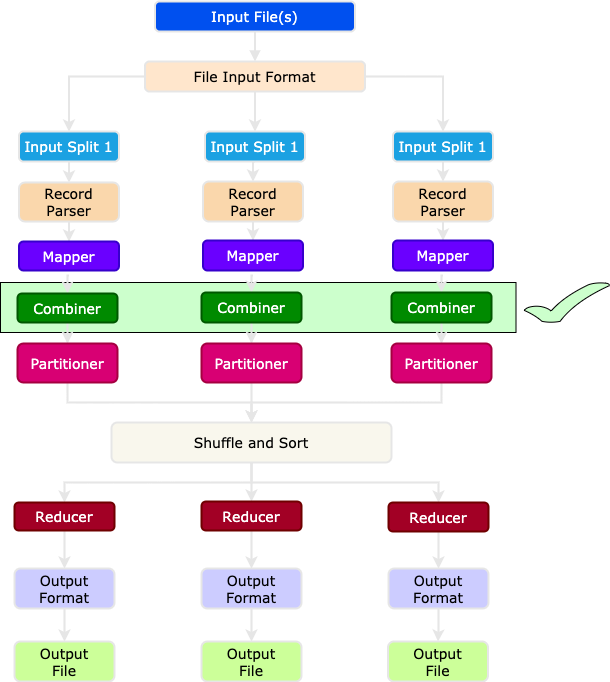

The diagram above was exported from draw.io. Its source (the exported page's mxGraphModel, read from the mxfile embedded in the PNG):
<mxGraphModel dx="1106" dy="774" grid="1" gridSize="10" guides="1" tooltips="1" connect="1" arrows="1" fold="1" page="1" pageScale="1.5" pageWidth="1169" pageHeight="827" background="none" math="0" shadow="0">
  <root>
    <mxCell id="0" />
    <mxCell id="1" parent="0" />
    <mxCell id="WbqQ_Noond0KkZi2FbzZ-31" value="" style="rounded=0;whiteSpace=wrap;html=1;fillColor=#CCFFCC;" vertex="1" parent="1">
      <mxGeometry x="6" y="301" width="515.5" height="50" as="geometry" />
    </mxCell>
    <mxCell id="2" value="Input File(s)" style="rounded=1;fillColor=#0050ef;shadow=0;fontStyle=0;fontColor=#ffffff;fontSize=14;strokeWidth=2;strokeColor=#E6E6E6;fontFamily=Verdana;" parent="1" vertex="1">
      <mxGeometry x="160.5" y="20" width="200" height="30" as="geometry" />
    </mxCell>
    <mxCell id="e9Tq4WVeTHn1IqNeZjUf-38" value="" style="edgeStyle=orthogonalEdgeStyle;rounded=0;orthogonalLoop=1;jettySize=auto;shadow=0;fontSize=14;strokeWidth=2;strokeColor=#E6E6E6;fontStyle=0;fontFamily=Verdana;" parent="1" source="3" target="O9AAWmq8OEumYXpwubqZ-82" edge="1">
      <mxGeometry relative="1" as="geometry" />
    </mxCell>
    <mxCell id="e9Tq4WVeTHn1IqNeZjUf-39" value="" style="edgeStyle=orthogonalEdgeStyle;rounded=0;orthogonalLoop=1;jettySize=auto;entryX=0.5;entryY=0;entryDx=0;entryDy=0;shadow=0;fontSize=14;strokeWidth=2;strokeColor=#E6E6E6;fontStyle=0;fontFamily=Verdana;" parent="1" source="3" target="O9AAWmq8OEumYXpwubqZ-72" edge="1">
      <mxGeometry relative="1" as="geometry" />
    </mxCell>
    <mxCell id="e9Tq4WVeTHn1IqNeZjUf-40" value="" style="edgeStyle=orthogonalEdgeStyle;rounded=0;orthogonalLoop=1;jettySize=auto;entryX=0.5;entryY=0;entryDx=0;entryDy=0;shadow=0;fontSize=14;strokeWidth=2;strokeColor=#E6E6E6;fontStyle=0;fontFamily=Verdana;" parent="1" source="3" target="4" edge="1">
      <mxGeometry relative="1" as="geometry" />
    </mxCell>
    <mxCell id="3" value="File Input Format" style="rounded=1;fillColor=#ffe6cc;shadow=0;fontStyle=0;fontSize=14;strokeWidth=2;strokeColor=#E6E6E6;fontFamily=Verdana;" parent="1" vertex="1">
      <mxGeometry x="150.5" y="80" width="220" height="30" as="geometry" />
    </mxCell>
    <mxCell id="O9AAWmq8OEumYXpwubqZ-67" value="" style="edgeStyle=orthogonalEdgeStyle;rounded=0;orthogonalLoop=1;jettySize=auto;exitX=0.5;exitY=1;exitDx=0;exitDy=0;entryX=0.5;entryY=0;entryDx=0;entryDy=0;strokeWidth=2;shadow=0;fontStyle=0;fontSize=14;strokeColor=#E6E6E6;fontFamily=Verdana;" parent="1" source="4" target="O9AAWmq8OEumYXpwubqZ-56" edge="1">
      <mxGeometry relative="1" as="geometry" />
    </mxCell>
    <mxCell id="4" value="Input Split 1" style="rounded=1;fillColor=#1ba1e2;shadow=0;fontStyle=0;fontColor=#ffffff;fontSize=14;strokeWidth=2;strokeColor=#E6E6E6;fontFamily=Verdana;" parent="1" vertex="1">
      <mxGeometry x="24.5" y="150" width="100" height="30" as="geometry" />
    </mxCell>
    <mxCell id="29" value="" style="edgeStyle=elbowEdgeStyle;elbow=vertical;strokeWidth=2;endArrow=block;endFill=1;fontStyle=0;shadow=0;fontSize=14;strokeColor=#E6E6E6;fontFamily=Verdana;" parent="1" source="2" target="3" edge="1">
      <mxGeometry x="-480.75" y="-74.5" width="100" height="100" as="geometry">
        <mxPoint x="-480.75" y="25.5" as="sourcePoint" />
        <mxPoint x="-380.75" y="-74.5" as="targetPoint" />
      </mxGeometry>
    </mxCell>
    <mxCell id="O9AAWmq8OEumYXpwubqZ-68" value="" style="edgeStyle=orthogonalEdgeStyle;rounded=0;orthogonalLoop=1;jettySize=auto;entryX=0.5;entryY=0;entryDx=0;entryDy=0;strokeWidth=2;shadow=0;fontStyle=0;fontSize=14;strokeColor=#E6E6E6;fontFamily=Verdana;" parent="1" source="O9AAWmq8OEumYXpwubqZ-56" target="O9AAWmq8OEumYXpwubqZ-59" edge="1">
      <mxGeometry relative="1" as="geometry" />
    </mxCell>
    <mxCell id="O9AAWmq8OEumYXpwubqZ-56" value="Record &#10;Parser" style="rounded=1;fillColor=#fad7ac;shadow=0;fontStyle=0;fontSize=14;strokeWidth=2;strokeColor=#E6E6E6;fontFamily=Verdana;" parent="1" vertex="1">
      <mxGeometry x="24.5" y="201" width="100" height="39" as="geometry" />
    </mxCell>
    <mxCell id="O9AAWmq8OEumYXpwubqZ-69" value="" style="edgeStyle=orthogonalEdgeStyle;rounded=0;orthogonalLoop=1;jettySize=auto;entryX=0.5;entryY=0;entryDx=0;entryDy=0;strokeWidth=2;shadow=0;fontStyle=0;fontSize=14;strokeColor=#E6E6E6;fontFamily=Verdana;" parent="1" target="O9AAWmq8OEumYXpwubqZ-60" edge="1">
      <mxGeometry relative="1" as="geometry">
        <mxPoint x="74.5" y="294" as="sourcePoint" />
      </mxGeometry>
    </mxCell>
    <mxCell id="O9AAWmq8OEumYXpwubqZ-59" value="Mapper" style="rounded=1;fillColor=#6a00ff;shadow=0;fontStyle=0;fontSize=14;strokeWidth=2;strokeColor=#3700CC;fontFamily=Verdana;fontColor=#ffffff;" parent="1" vertex="1">
      <mxGeometry x="24.5" y="260" width="100" height="29" as="geometry" />
    </mxCell>
    <mxCell id="e9Tq4WVeTHn1IqNeZjUf-33" value="" style="edgeStyle=orthogonalEdgeStyle;rounded=0;orthogonalLoop=1;jettySize=auto;entryX=0.5;entryY=0;entryDx=0;entryDy=0;shadow=0;strokeWidth=2;fontStyle=0;fontSize=14;strokeColor=#E6E6E6;fontFamily=Verdana;" parent="1" source="O9AAWmq8OEumYXpwubqZ-60" target="O9AAWmq8OEumYXpwubqZ-61" edge="1">
      <mxGeometry relative="1" as="geometry" />
    </mxCell>
    <mxCell id="O9AAWmq8OEumYXpwubqZ-60" value="Combiner" style="rounded=1;fillColor=#008a00;shadow=0;fontStyle=0;fontSize=14;strokeWidth=2;strokeColor=#005700;fontFamily=Verdana;fontColor=#ffffff;" parent="1" vertex="1">
      <mxGeometry x="23" y="312" width="100" height="29" as="geometry" />
    </mxCell>
    <mxCell id="e9Tq4WVeTHn1IqNeZjUf-31" value="" style="edgeStyle=orthogonalEdgeStyle;rounded=0;orthogonalLoop=1;jettySize=auto;entryX=0.5;entryY=0;entryDx=0;entryDy=0;shadow=0;strokeWidth=2;fontStyle=0;fontSize=14;strokeColor=#E6E6E6;fontFamily=Verdana;" parent="1" source="O9AAWmq8OEumYXpwubqZ-61" target="O9AAWmq8OEumYXpwubqZ-93" edge="1">
      <mxGeometry relative="1" as="geometry" />
    </mxCell>
    <mxCell id="O9AAWmq8OEumYXpwubqZ-61" value="Partitioner" style="rounded=1;fillColor=#d80073;shadow=0;fontStyle=0;fontSize=14;fontColor=#ffffff;strokeWidth=2;strokeColor=#A50040;fontFamily=Verdana;" parent="1" vertex="1">
      <mxGeometry x="23" y="362" width="100" height="39" as="geometry" />
    </mxCell>
    <mxCell id="O9AAWmq8OEumYXpwubqZ-71" value="" style="edgeStyle=orthogonalEdgeStyle;rounded=0;orthogonalLoop=1;jettySize=auto;exitX=0.5;exitY=1;exitDx=0;exitDy=0;entryX=0.5;entryY=0;entryDx=0;entryDy=0;strokeWidth=2;shadow=0;fontStyle=0;fontSize=14;strokeColor=#E6E6E6;fontFamily=Verdana;" parent="1" source="O9AAWmq8OEumYXpwubqZ-72" target="O9AAWmq8OEumYXpwubqZ-74" edge="1">
      <mxGeometry relative="1" as="geometry" />
    </mxCell>
    <mxCell id="O9AAWmq8OEumYXpwubqZ-72" value="Input Split 1" style="rounded=1;fillColor=#1ba1e2;shadow=0;fontStyle=0;fontColor=#ffffff;fontSize=14;strokeWidth=2;strokeColor=#E6E6E6;fontFamily=Verdana;" parent="1" vertex="1">
      <mxGeometry x="210.5" y="150" width="100" height="30" as="geometry" />
    </mxCell>
    <mxCell id="O9AAWmq8OEumYXpwubqZ-73" value="" style="edgeStyle=orthogonalEdgeStyle;rounded=0;orthogonalLoop=1;jettySize=auto;entryX=0.5;entryY=0;entryDx=0;entryDy=0;strokeWidth=2;shadow=0;fontStyle=0;fontSize=14;strokeColor=#E6E6E6;fontFamily=Verdana;" parent="1" source="O9AAWmq8OEumYXpwubqZ-74" target="O9AAWmq8OEumYXpwubqZ-76" edge="1">
      <mxGeometry relative="1" as="geometry" />
    </mxCell>
    <mxCell id="O9AAWmq8OEumYXpwubqZ-74" value="Record &#10;Parser" style="rounded=1;fillColor=#fad7ac;shadow=0;fontStyle=0;fontSize=14;strokeWidth=2;strokeColor=#E6E6E6;fontFamily=Verdana;" parent="1" vertex="1">
      <mxGeometry x="208.5" y="200" width="100" height="40" as="geometry" />
    </mxCell>
    <mxCell id="O9AAWmq8OEumYXpwubqZ-75" value="" style="edgeStyle=orthogonalEdgeStyle;rounded=0;orthogonalLoop=1;jettySize=auto;entryX=0.5;entryY=0;entryDx=0;entryDy=0;strokeWidth=2;shadow=0;fontStyle=0;fontSize=14;strokeColor=#E6E6E6;fontFamily=Verdana;" parent="1" target="O9AAWmq8OEumYXpwubqZ-78" edge="1">
      <mxGeometry relative="1" as="geometry">
        <mxPoint x="258.5" y="294" as="sourcePoint" />
      </mxGeometry>
    </mxCell>
    <mxCell id="O9AAWmq8OEumYXpwubqZ-76" value="Mapper" style="rounded=1;fillColor=#6a00ff;shadow=0;fontStyle=0;fontSize=14;strokeWidth=2;strokeColor=#3700CC;fontFamily=Verdana;fontColor=#ffffff;" parent="1" vertex="1">
      <mxGeometry x="208.5" y="259" width="100" height="30" as="geometry" />
    </mxCell>
    <mxCell id="e9Tq4WVeTHn1IqNeZjUf-34" value="" style="edgeStyle=orthogonalEdgeStyle;rounded=0;orthogonalLoop=1;jettySize=auto;shadow=0;strokeWidth=2;fontStyle=0;fontSize=14;strokeColor=#E6E6E6;fontFamily=Verdana;" parent="1" source="O9AAWmq8OEumYXpwubqZ-78" target="O9AAWmq8OEumYXpwubqZ-79" edge="1">
      <mxGeometry relative="1" as="geometry" />
    </mxCell>
    <mxCell id="O9AAWmq8OEumYXpwubqZ-78" value="Combiner" style="rounded=1;fillColor=#008a00;shadow=0;fontStyle=0;fontSize=14;strokeWidth=2;strokeColor=#005700;fontFamily=Verdana;fontColor=#ffffff;" parent="1" vertex="1">
      <mxGeometry x="207" y="311" width="100" height="30" as="geometry" />
    </mxCell>
    <mxCell id="O9AAWmq8OEumYXpwubqZ-96" value="" style="edgeStyle=orthogonalEdgeStyle;rounded=0;orthogonalLoop=1;jettySize=auto;entryX=0.5;entryY=0;entryDx=0;entryDy=0;strokeWidth=2;shadow=0;fontStyle=0;fontSize=14;strokeColor=#E6E6E6;fontFamily=Verdana;" parent="1" source="O9AAWmq8OEumYXpwubqZ-79" target="O9AAWmq8OEumYXpwubqZ-93" edge="1">
      <mxGeometry relative="1" as="geometry" />
    </mxCell>
    <mxCell id="O9AAWmq8OEumYXpwubqZ-79" value="Partitioner" style="rounded=1;fillColor=#d80073;shadow=0;fontStyle=0;fontSize=14;fontColor=#ffffff;strokeWidth=2;strokeColor=#A50040;fontFamily=Verdana;" parent="1" vertex="1">
      <mxGeometry x="207" y="362" width="100" height="39" as="geometry" />
    </mxCell>
    <mxCell id="O9AAWmq8OEumYXpwubqZ-81" value="" style="edgeStyle=orthogonalEdgeStyle;rounded=0;orthogonalLoop=1;jettySize=auto;exitX=0.5;exitY=1;exitDx=0;exitDy=0;entryX=0.5;entryY=0;entryDx=0;entryDy=0;strokeWidth=2;shadow=0;fontStyle=0;fontSize=14;strokeColor=#E6E6E6;fontFamily=Verdana;" parent="1" source="O9AAWmq8OEumYXpwubqZ-82" target="O9AAWmq8OEumYXpwubqZ-84" edge="1">
      <mxGeometry relative="1" as="geometry" />
    </mxCell>
    <mxCell id="O9AAWmq8OEumYXpwubqZ-82" value="Input Split 1" style="rounded=1;fillColor=#1ba1e2;shadow=0;fontStyle=0;fontColor=#ffffff;fontSize=14;strokeWidth=2;strokeColor=#E6E6E6;fontFamily=Verdana;" parent="1" vertex="1">
      <mxGeometry x="398.5" y="150" width="100" height="30" as="geometry" />
    </mxCell>
    <mxCell id="O9AAWmq8OEumYXpwubqZ-83" value="" style="edgeStyle=orthogonalEdgeStyle;rounded=0;orthogonalLoop=1;jettySize=auto;entryX=0.5;entryY=0;entryDx=0;entryDy=0;strokeWidth=2;shadow=0;fontStyle=0;fontSize=14;strokeColor=#E6E6E6;fontFamily=Verdana;" parent="1" source="O9AAWmq8OEumYXpwubqZ-84" target="O9AAWmq8OEumYXpwubqZ-86" edge="1">
      <mxGeometry relative="1" as="geometry" />
    </mxCell>
    <mxCell id="O9AAWmq8OEumYXpwubqZ-84" value="Record &#10;Parser" style="rounded=1;fillColor=#fad7ac;shadow=0;fontStyle=0;fontSize=14;strokeWidth=2;strokeColor=#E6E6E6;fontFamily=Verdana;" parent="1" vertex="1">
      <mxGeometry x="398.5" y="200" width="100" height="40" as="geometry" />
    </mxCell>
    <mxCell id="O9AAWmq8OEumYXpwubqZ-85" value="" style="edgeStyle=orthogonalEdgeStyle;rounded=0;orthogonalLoop=1;jettySize=auto;entryX=0.5;entryY=0;entryDx=0;entryDy=0;strokeWidth=2;shadow=0;fontStyle=0;fontSize=14;strokeColor=#E6E6E6;fontFamily=Verdana;" parent="1" target="O9AAWmq8OEumYXpwubqZ-88" edge="1">
      <mxGeometry relative="1" as="geometry">
        <mxPoint x="448.5" y="294" as="sourcePoint" />
      </mxGeometry>
    </mxCell>
    <mxCell id="O9AAWmq8OEumYXpwubqZ-86" value="Mapper" style="rounded=1;fillColor=#6a00ff;shadow=0;fontStyle=0;fontSize=14;strokeWidth=2;strokeColor=#3700CC;fontFamily=Verdana;fontColor=#ffffff;" parent="1" vertex="1">
      <mxGeometry x="398.5" y="259" width="100" height="30" as="geometry" />
    </mxCell>
    <mxCell id="e9Tq4WVeTHn1IqNeZjUf-35" value="" style="edgeStyle=orthogonalEdgeStyle;rounded=0;orthogonalLoop=1;jettySize=auto;shadow=0;strokeWidth=2;fontStyle=0;fontSize=14;strokeColor=#E6E6E6;fontFamily=Verdana;" parent="1" source="O9AAWmq8OEumYXpwubqZ-88" target="O9AAWmq8OEumYXpwubqZ-89" edge="1">
      <mxGeometry relative="1" as="geometry" />
    </mxCell>
    <mxCell id="O9AAWmq8OEumYXpwubqZ-88" value="Combiner" style="rounded=1;fillColor=#008a00;shadow=0;fontStyle=0;fontSize=14;strokeWidth=2;strokeColor=#005700;fontFamily=Verdana;fontColor=#ffffff;" parent="1" vertex="1">
      <mxGeometry x="397" y="311" width="100" height="30" as="geometry" />
    </mxCell>
    <mxCell id="O9AAWmq8OEumYXpwubqZ-97" value="" style="edgeStyle=orthogonalEdgeStyle;rounded=0;orthogonalLoop=1;jettySize=auto;entryX=0.5;entryY=0;entryDx=0;entryDy=0;strokeWidth=2;shadow=0;fontStyle=0;fontSize=14;strokeColor=#E6E6E6;fontFamily=Verdana;" parent="1" source="O9AAWmq8OEumYXpwubqZ-89" target="O9AAWmq8OEumYXpwubqZ-93" edge="1">
      <mxGeometry relative="1" as="geometry" />
    </mxCell>
    <mxCell id="O9AAWmq8OEumYXpwubqZ-89" value="Partitioner" style="rounded=1;fillColor=#d80073;shadow=0;fontStyle=0;fontSize=14;fontColor=#ffffff;strokeWidth=2;strokeColor=#A50040;fontFamily=Verdana;" parent="1" vertex="1">
      <mxGeometry x="397" y="362" width="100" height="39" as="geometry" />
    </mxCell>
    <mxCell id="O9AAWmq8OEumYXpwubqZ-107" value="" style="edgeStyle=orthogonalEdgeStyle;rounded=0;orthogonalLoop=1;jettySize=auto;entryX=0.5;entryY=0;entryDx=0;entryDy=0;strokeWidth=2;shadow=0;fontStyle=0;fontSize=14;strokeColor=#E6E6E6;fontFamily=Verdana;" parent="1" source="O9AAWmq8OEumYXpwubqZ-93" target="O9AAWmq8OEumYXpwubqZ-99" edge="1">
      <mxGeometry relative="1" as="geometry" />
    </mxCell>
    <mxCell id="O9AAWmq8OEumYXpwubqZ-109" value="" style="edgeStyle=orthogonalEdgeStyle;rounded=0;orthogonalLoop=1;jettySize=auto;entryX=0.5;entryY=0;entryDx=0;entryDy=0;strokeWidth=2;shadow=0;fontStyle=0;fontSize=14;strokeColor=#E6E6E6;fontFamily=Verdana;" parent="1" source="O9AAWmq8OEumYXpwubqZ-93" target="O9AAWmq8OEumYXpwubqZ-98" edge="1">
      <mxGeometry relative="1" as="geometry" />
    </mxCell>
    <mxCell id="e9Tq4WVeTHn1IqNeZjUf-37" value="" style="edgeStyle=orthogonalEdgeStyle;rounded=0;orthogonalLoop=1;jettySize=auto;entryX=0.5;entryY=0;entryDx=0;entryDy=0;shadow=0;fontSize=14;strokeWidth=2;strokeColor=#E6E6E6;fontStyle=0;fontFamily=Verdana;" parent="1" source="O9AAWmq8OEumYXpwubqZ-93" target="O9AAWmq8OEumYXpwubqZ-100" edge="1">
      <mxGeometry relative="1" as="geometry" />
    </mxCell>
    <mxCell id="O9AAWmq8OEumYXpwubqZ-93" value="Shuffle and Sort" style="rounded=1;fillColor=#f9f7ed;shadow=0;fontStyle=0;fontSize=14;strokeWidth=2;strokeColor=#E6E6E6;fontFamily=Verdana;" parent="1" vertex="1">
      <mxGeometry x="117" y="441" width="280" height="40" as="geometry" />
    </mxCell>
    <mxCell id="O9AAWmq8OEumYXpwubqZ-110" value="" style="edgeStyle=orthogonalEdgeStyle;rounded=0;orthogonalLoop=1;jettySize=auto;entryX=0.5;entryY=0;entryDx=0;entryDy=0;strokeWidth=2;shadow=0;fontStyle=0;fontSize=14;strokeColor=#E6E6E6;fontFamily=Verdana;" parent="1" source="O9AAWmq8OEumYXpwubqZ-98" target="O9AAWmq8OEumYXpwubqZ-101" edge="1">
      <mxGeometry relative="1" as="geometry" />
    </mxCell>
    <mxCell id="O9AAWmq8OEumYXpwubqZ-98" value="Reducer" style="rounded=1;shadow=0;fontStyle=0;fontSize=14;fillColor=#a20025;strokeWidth=2;strokeColor=#6F0000;fontFamily=Verdana;fontColor=#ffffff;" parent="1" vertex="1">
      <mxGeometry x="20" y="521" width="100" height="28" as="geometry" />
    </mxCell>
    <mxCell id="O9AAWmq8OEumYXpwubqZ-111" value="" style="edgeStyle=orthogonalEdgeStyle;rounded=0;orthogonalLoop=1;jettySize=auto;entryX=0.5;entryY=0;entryDx=0;entryDy=0;strokeWidth=2;shadow=0;fontStyle=0;fontSize=14;strokeColor=#E6E6E6;fontFamily=Verdana;" parent="1" source="O9AAWmq8OEumYXpwubqZ-99" target="O9AAWmq8OEumYXpwubqZ-102" edge="1">
      <mxGeometry relative="1" as="geometry" />
    </mxCell>
    <mxCell id="O9AAWmq8OEumYXpwubqZ-99" value="Reducer" style="rounded=1;shadow=0;fontStyle=0;fontSize=14;fillColor=#a20025;strokeWidth=2;strokeColor=#6F0000;fontFamily=Verdana;fontColor=#ffffff;" parent="1" vertex="1">
      <mxGeometry x="207" y="520" width="100" height="29" as="geometry" />
    </mxCell>
    <mxCell id="O9AAWmq8OEumYXpwubqZ-112" value="" style="edgeStyle=orthogonalEdgeStyle;rounded=0;orthogonalLoop=1;jettySize=auto;strokeWidth=2;shadow=0;fontStyle=0;fontSize=14;strokeColor=#E6E6E6;fontFamily=Verdana;" parent="1" source="O9AAWmq8OEumYXpwubqZ-100" target="O9AAWmq8OEumYXpwubqZ-103" edge="1">
      <mxGeometry relative="1" as="geometry" />
    </mxCell>
    <mxCell id="O9AAWmq8OEumYXpwubqZ-100" value="Reducer" style="rounded=1;shadow=0;fontStyle=0;fontSize=14;fillColor=#a20025;strokeWidth=2;strokeColor=#6F0000;fontFamily=Verdana;fontColor=#ffffff;" parent="1" vertex="1">
      <mxGeometry x="394" y="521" width="100" height="29" as="geometry" />
    </mxCell>
    <mxCell id="O9AAWmq8OEumYXpwubqZ-113" value="" style="edgeStyle=orthogonalEdgeStyle;rounded=0;orthogonalLoop=1;jettySize=auto;strokeWidth=2;shadow=0;fontStyle=0;fontSize=14;strokeColor=#E6E6E6;fontFamily=Verdana;" parent="1" source="O9AAWmq8OEumYXpwubqZ-101" target="O9AAWmq8OEumYXpwubqZ-104" edge="1">
      <mxGeometry relative="1" as="geometry" />
    </mxCell>
    <mxCell id="O9AAWmq8OEumYXpwubqZ-101" value="Output &#10;Format" style="rounded=1;shadow=0;fontStyle=0;fontSize=14;fillColor=#CCCCFF;strokeWidth=2;strokeColor=#E6E6E6;fontFamily=Verdana;" parent="1" vertex="1">
      <mxGeometry x="20" y="587" width="100" height="40" as="geometry" />
    </mxCell>
    <mxCell id="O9AAWmq8OEumYXpwubqZ-114" value="" style="edgeStyle=orthogonalEdgeStyle;rounded=0;orthogonalLoop=1;jettySize=auto;strokeWidth=2;shadow=0;fontStyle=0;fontSize=14;strokeColor=#E6E6E6;fontFamily=Verdana;" parent="1" source="O9AAWmq8OEumYXpwubqZ-102" target="O9AAWmq8OEumYXpwubqZ-105" edge="1">
      <mxGeometry relative="1" as="geometry" />
    </mxCell>
    <mxCell id="O9AAWmq8OEumYXpwubqZ-102" value="Output &#10;Format" style="rounded=1;shadow=0;fontStyle=0;fontSize=14;fillColor=#CCCCFF;strokeWidth=2;strokeColor=#E6E6E6;fontFamily=Verdana;" parent="1" vertex="1">
      <mxGeometry x="207" y="587" width="100" height="40" as="geometry" />
    </mxCell>
    <mxCell id="O9AAWmq8OEumYXpwubqZ-115" value="" style="edgeStyle=orthogonalEdgeStyle;rounded=0;orthogonalLoop=1;jettySize=auto;strokeWidth=2;shadow=0;fontStyle=0;fontSize=14;strokeColor=#E6E6E6;fontFamily=Verdana;" parent="1" source="O9AAWmq8OEumYXpwubqZ-103" target="O9AAWmq8OEumYXpwubqZ-106" edge="1">
      <mxGeometry relative="1" as="geometry" />
    </mxCell>
    <mxCell id="O9AAWmq8OEumYXpwubqZ-103" value="Output &#10;Format" style="rounded=1;shadow=0;fontStyle=0;fontSize=14;fillColor=#CCCCFF;strokeWidth=2;strokeColor=#E6E6E6;fontFamily=Verdana;" parent="1" vertex="1">
      <mxGeometry x="394" y="587" width="100" height="40" as="geometry" />
    </mxCell>
    <mxCell id="O9AAWmq8OEumYXpwubqZ-104" value="Output&#10;File" style="rounded=1;shadow=0;fontStyle=0;fontSize=14;fillColor=#CCFF99;strokeWidth=2;strokeColor=#E6E6E6;fontFamily=Verdana;" parent="1" vertex="1">
      <mxGeometry x="20" y="660" width="100" height="40" as="geometry" />
    </mxCell>
    <mxCell id="O9AAWmq8OEumYXpwubqZ-105" value="Output&#10;File" style="rounded=1;shadow=0;fontStyle=0;fontSize=14;fillColor=#CCFF99;strokeWidth=2;strokeColor=#E6E6E6;fontFamily=Verdana;" parent="1" vertex="1">
      <mxGeometry x="207" y="660" width="100" height="40" as="geometry" />
    </mxCell>
    <mxCell id="O9AAWmq8OEumYXpwubqZ-106" value="Output&#10;File" style="rounded=1;shadow=0;fontStyle=0;fontSize=14;fillColor=#CCFF99;strokeWidth=2;strokeColor=#E6E6E6;fontFamily=Verdana;" parent="1" vertex="1">
      <mxGeometry x="393.5" y="660" width="100" height="40" as="geometry" />
    </mxCell>
    <mxCell id="WbqQ_Noond0KkZi2FbzZ-33" value="" style="verticalLabelPosition=bottom;verticalAlign=top;html=1;shape=mxgraph.basic.tick;fillColor=#CCFFCC;" vertex="1" parent="1">
      <mxGeometry x="530" y="301" width="85" height="40" as="geometry" />
    </mxCell>
  </root>
</mxGraphModel>